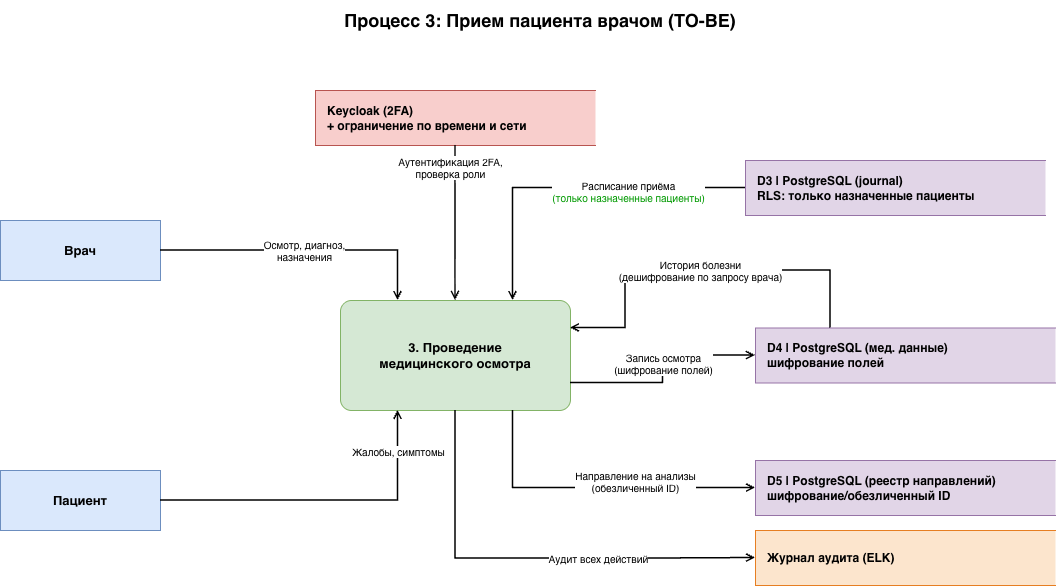

The diagram above was exported from draw.io. Its source (the exported page's mxGraphModel, read from the mxfile embedded in the PNG):
<mxGraphModel dx="1234" dy="884" grid="1" gridSize="10" guides="1" tooltips="1" connect="1" arrows="1" fold="1" page="1" pageScale="1" pageWidth="1169" pageHeight="827" math="0" shadow="0">
  <root>
    <mxCell id="0" />
    <mxCell id="1" parent="0" />
    <mxCell id="2" parent="1" style="text;html=1;strokeColor=none;fillColor=none;align=center;verticalAlign=middle;whiteSpace=wrap;rounded=0;fontSize=18;fontStyle=1;" value="Процесс 3: Прием пациента врачом (TO-BE)" vertex="1">
      <mxGeometry height="40" width="590" x="290" y="10" as="geometry" />
    </mxCell>
    <mxCell id="10" parent="1" style="rounded=0;whiteSpace=wrap;html=1;fillColor=#dae8fc;strokeColor=#6c8ebf;fontStyle=1;fontSize=13;" value="Врач" vertex="1">
      <mxGeometry height="60" width="160" x="45" y="230" as="geometry" />
    </mxCell>
    <mxCell id="11" parent="1" style="rounded=0;whiteSpace=wrap;html=1;fillColor=#dae8fc;strokeColor=#6c8ebf;fontStyle=1;fontSize=13;" value="Пациент" vertex="1">
      <mxGeometry height="60" width="160" x="45" y="480" as="geometry" />
    </mxCell>
    <mxCell id="20" parent="1" style="rounded=1;whiteSpace=wrap;html=1;fillColor=#d5e8d4;strokeColor=#82b366;fontStyle=1;fontSize=13;arcSize=10;" value="3. Проведение&lt;br&gt;медицинского осмотра" vertex="1">
      <mxGeometry height="110" width="230" x="385" y="310" as="geometry" />
    </mxCell>
    <mxCell id="30" parent="1" style="shape=partialRectangle;whiteSpace=wrap;html=1;right=0;fillColor=#e1d5e7;strokeColor=#9673a6;fontSize=12;align=left;spacingLeft=10;fontStyle=1;" value="D3 | PostgreSQL (journal)&lt;br&gt;RLS: только назначенные пациенты" vertex="1">
      <mxGeometry height="55" width="300" x="790" y="170" as="geometry" />
    </mxCell>
    <mxCell id="31" parent="1" style="shape=partialRectangle;whiteSpace=wrap;html=1;right=0;fillColor=#e1d5e7;strokeColor=#9673a6;fontSize=12;align=left;spacingLeft=10;fontStyle=1;" value="D4 | PostgreSQL (мед. данные)&lt;br&gt;шифрование полей" vertex="1">
      <mxGeometry height="55" width="300" x="800" y="337.5" as="geometry" />
    </mxCell>
    <mxCell id="32" parent="1" style="shape=partialRectangle;whiteSpace=wrap;html=1;right=0;fillColor=#e1d5e7;strokeColor=#9673a6;fontSize=12;align=left;spacingLeft=10;fontStyle=1;" value="D5 | PostgreSQL (реестр направлений)&lt;br&gt;шифрование/обезличенный ID" vertex="1">
      <mxGeometry height="55" width="300" x="800" y="470" as="geometry" />
    </mxCell>
    <mxCell id="33" parent="1" style="shape=partialRectangle;whiteSpace=wrap;html=1;right=0;fillColor=#fce5cd;strokeColor=#e67e22;fontSize=12;align=left;spacingLeft=10;fontStyle=1;" value="Журнал аудита (ELK)" vertex="1">
      <mxGeometry height="55" width="300" x="800" y="540" as="geometry" />
    </mxCell>
    <mxCell id="34" parent="1" style="shape=partialRectangle;whiteSpace=wrap;html=1;right=0;fillColor=#f8cecc;strokeColor=#b85450;fontSize=12;align=left;spacingLeft=10;fontStyle=1;" value="Keycloak (2FA)&lt;br&gt;+ ограничение по времени и сети" vertex="1">
      <mxGeometry height="55" width="280" x="360" y="100" as="geometry" />
    </mxCell>
    <mxCell id="50" edge="1" parent="1" source="30" style="edgeStyle=orthogonalEdgeStyle;html=1;endArrow=open;endFill=0;strokeWidth=1.5;fontSize=10;rounded=0;curved=0;entryX=0.75;entryY=0;entryDx=0;entryDy=0;" target="20" value="Расписание приёма&lt;br&gt;&lt;font color=&quot;#009900&quot;&gt;(только назначенные пациенты)&lt;/font&gt;">
      <mxGeometry relative="1" x="-0.3231" y="3" as="geometry">
        <mxPoint as="offset" />
      </mxGeometry>
    </mxCell>
    <mxCell id="51" edge="1" parent="1" source="31" style="edgeStyle=orthogonalEdgeStyle;html=1;endArrow=open;endFill=0;strokeWidth=1.5;fontSize=10;exitX=0.25;exitY=0;entryX=1;entryY=0.25;exitDx=0;exitDy=0;entryDx=0;entryDy=0;rounded=0;curved=0;" target="20" value="История болезни&lt;br&gt;(дешифрование по запросу врача)">
      <mxGeometry relative="1" as="geometry">
        <Array as="points">
          <mxPoint x="875" y="280" />
          <mxPoint x="670" y="280" />
          <mxPoint x="670" y="338" />
        </Array>
      </mxGeometry>
    </mxCell>
    <mxCell id="52" edge="1" parent="1" source="11" style="edgeStyle=orthogonalEdgeStyle;html=1;endArrow=open;endFill=0;strokeWidth=1.5;fontSize=10;rounded=0;curved=0;entryX=0.25;entryY=1;entryDx=0;entryDy=0;" target="20" value="Жалобы, симптомы">
      <mxGeometry relative="1" x="0.7557" as="geometry">
        <mxPoint as="offset" />
      </mxGeometry>
    </mxCell>
    <mxCell id="53" edge="1" parent="1" source="10" style="edgeStyle=orthogonalEdgeStyle;html=1;endArrow=open;endFill=0;strokeWidth=1.5;fontSize=10;rounded=0;curved=0;entryX=0.25;entryY=0;entryDx=0;entryDy=0;" target="20" value="Осмотр, диагноз,&lt;br&gt;назначения">
      <mxGeometry relative="1" x="0.0017" as="geometry">
        <mxPoint as="offset" />
      </mxGeometry>
    </mxCell>
    <mxCell id="54" edge="1" parent="1" source="20" style="edgeStyle=orthogonalEdgeStyle;html=1;endArrow=open;endFill=0;strokeWidth=1.5;fontSize=10;exitX=1;exitY=0.75;entryX=0;entryY=0.5;rounded=0;curved=0;" target="31" value="Запись осмотра&lt;br&gt;(шифрование полей)">
      <mxGeometry relative="1" x="0.0631" as="geometry">
        <mxPoint y="1" as="offset" />
      </mxGeometry>
    </mxCell>
    <mxCell id="55" edge="1" parent="1" source="20" style="edgeStyle=orthogonalEdgeStyle;html=1;endArrow=open;endFill=0;strokeWidth=1.5;fontSize=10;exitX=0.75;exitY=1;exitDx=0;exitDy=0;rounded=0;curved=0;entryX=0;entryY=0.5;entryDx=0;entryDy=0;" target="32" value="Направление на анализы&lt;br&gt;(обезличенный ID)">
      <mxGeometry relative="1" x="0.25" y="8" as="geometry">
        <mxPoint y="1" as="offset" />
        <Array as="points">
          <mxPoint x="558" y="498" />
        </Array>
      </mxGeometry>
    </mxCell>
    <mxCell id="56" edge="1" parent="1" source="34" style="edgeStyle=orthogonalEdgeStyle;html=1;endArrow=open;endFill=0;strokeWidth=1.5;fontSize=10;rounded=0;curved=0;entryX=0.5;entryY=0;entryDx=0;entryDy=0;" target="20" value="Аутентификация 2FA,&lt;br&gt;проверка роли">
      <mxGeometry relative="1" x="-0.7222" y="-5" as="geometry">
        <mxPoint as="offset" />
      </mxGeometry>
    </mxCell>
    <mxCell id="57" edge="1" parent="1" source="20" style="edgeStyle=orthogonalEdgeStyle;html=1;endArrow=open;endFill=0;strokeWidth=1.5;fontSize=10;rounded=0;curved=0;exitX=0.5;exitY=1;exitDx=0;exitDy=0;entryX=0;entryY=0.5;entryDx=0;entryDy=0;" target="33" value="Аудит всех действий">
      <mxGeometry relative="1" x="0.2984" as="geometry">
        <mxPoint as="offset" />
        <Array as="points">
          <mxPoint x="500" y="568" />
          <mxPoint x="700" y="568" />
        </Array>
      </mxGeometry>
    </mxCell>
  </root>
</mxGraphModel>